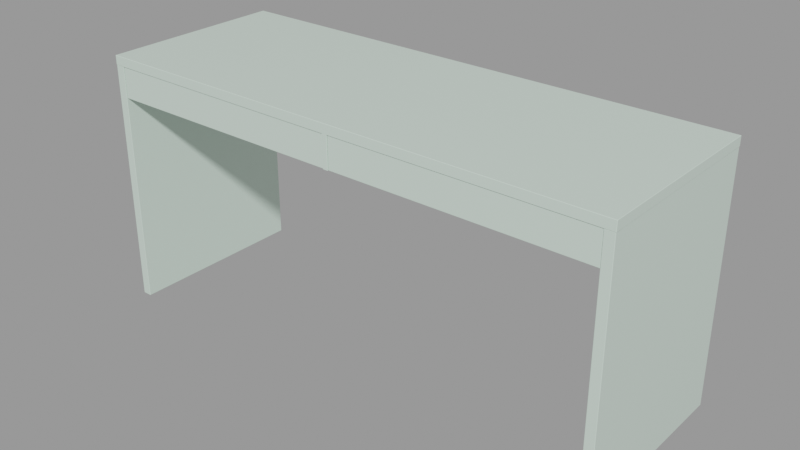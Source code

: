 # Source: table_99404128-5f75-4a1c-81ba-d83979291843.blend  (saved by Blender 3.6.11; exported with 4.5.12 LTS)
import bpy
from mathutils import Matrix  # noqa: F401  (used for matrix-valued properties, if any)

bpy.ops.wm.read_factory_settings(use_empty=True)
scene = bpy.context.scene
scene.name = 'upload'

# ---- collections
col_table = bpy.data.collections.new('Table'); scene.collection.children.link(col_table)

# ---- materials (node trees are filled in below, after node groups)
mat_material = bpy.data.materials.new('material')
mat_material.use_transparent_shadow = False

# ---- material node trees
mat_material.use_nodes = True; mat_material.node_tree.nodes.clear()
_N = mat_material.node_tree.nodes; _L = mat_material.node_tree.links
n0 = _N.new('ShaderNodeOutputMaterial'); n0.name = 'Material Output'; n0.location = (300, 300)
n1 = _N.new('ShaderNodeBsdfPrincipled'); n1.name = 'Principled BSDF'; n1.location = (10, 300)
n1.distribution = 'GGX'
n1.subsurface_method = 'BURLEY'
n1.inputs[0].default_value = (0.6541, 0.8, 0.704, 1.0)
n1.inputs[2].default_value = 0.2
n1.inputs[3].default_value = 1.45
n1.inputs[27].default_value = (0.0, 0.0, 0.0, 1.0)
n1.inputs[28].default_value = 1.0
n2 = _N.new('ShaderNodeTexNoise'); n2.name = 'Noise Texture'; n2.location = (-446, 88)
n2.inputs[2].default_value = 1000.0
n3 = _N.new('ShaderNodeNormalMap'); n3.name = 'Normal Map'; n3.location = (-214, 64)
n3.inputs[0].default_value = 0.005
_L.new(n1.outputs[0], n0.inputs[0])
_L.new(n2.outputs[1], n3.inputs[1])
_L.new(n3.outputs[0], n1.inputs[5])
n0.is_active_output = True

# ---- meshes
me_cube_001 = bpy.data.meshes.new('Cube.001')
me_cube_001.from_pydata([(-0.7, -0.25, 0.5929), (-0.7, -0.25, 0.6179), (-0.7, 0.25, 0.5929), (-0.7, 0.25, 0.6179), (0.7, -0.25, 0.5929), (0.7, -0.25, 0.6179), (0.7, 0.25, 0.5929), (0.7, 0.25, 0.6179), (-0.006719, 0.25, 0.6179), (0.006719, 0.25, 0.6179), (-0.006719, -0.25, 0.5929), (0.006719, -0.25, 0.5929), (0.006719, -0.25, 0.6179), (-0.006719, -0.25, 0.6179), (-0.006653, -0.25, 0.5103), (0.006785, -0.25, 0.5103), (0.006719, 0.25, 0.5929), (-0.006719, 0.25, 0.5929), (-0.006719, 0.0, 0.5929), (0.006719, 0.0, 0.5929), (-0.006653, -9.313e-10, 0.5103), (0.006785, -9.313e-10, 0.5103), (-0.006647, 0.2133, 0.5103), (-0.006647, 0.2133, 0.5929), (0.006791, 0.2133, 0.5929), (0.006791, 0.2133, 0.5103), (0.6741, -0.2495, 0.5933), (0.6991, -0.2495, 0.5933), (0.6741, 0.2495, 0.5933), (0.6991, 0.2495, 0.5933), (0.6741, -0.2495, -0.05666), (0.6991, -0.2495, -0.05666), (0.6741, 0.2495, -0.05666), (0.6991, 0.2495, -0.05666), (-0.6995, -0.2495, 0.5933), (-0.6745, -0.2495, 0.5933), (-0.6995, 0.2495, 0.5933), (-0.6745, 0.2495, 0.5933), (-0.6995, -0.2495, -0.05666), (-0.6745, -0.2495, -0.05666), (-0.6995, 0.2495, -0.05666), (-0.6745, 0.2495, -0.05666), (-0.6735, -0.2481, 0.5155), (-0.6735, -0.2481, 0.5927), (-0.6735, 0.2134, 0.5155), (-0.6735, 0.2134, 0.5927), (0.6735, -0.2481, 0.5155), (0.6735, -0.2481, 0.5927), (0.6735, 0.2134, 0.5155), (0.6735, 0.2134, 0.5927), (0.007694, 0.2134, 0.5155), (-0.007694, 0.2134, 0.5155), (-0.007694, 0.2134, 0.5927), (0.007694, 0.2134, 0.5927), (-0.007694, -0.2481, 0.5155), (0.007694, -0.2481, 0.5155), (0.007694, -0.2481, 0.5927), (-0.007694, -0.2481, 0.5927), (0.6735, -0.2437, 0.5155), (0.6735, -0.2352, 0.5927), (0.007695, -0.2352, 0.5927), (0.007695, -0.2437, 0.5155), (-0.6735, -0.2437, 0.5155), (-0.6735, -0.2352, 0.5927), (-0.007694, -0.2352, 0.5927), (-0.007694, -0.2437, 0.5155), (-0.6735, -0.2437, 0.5111), (-0.6735, -0.2481, 0.5111), (0.007694, -0.2481, 0.5111), (0.6735, -0.2481, 0.5111), (-0.007694, -0.2481, 0.5111), (-0.007694, -0.2437, 0.5111), (0.007695, -0.2437, 0.5111), (0.6735, -0.2437, 0.5111), (-0.6819, 0.213, 0.507), (-0.6819, 0.213, 0.5991), (-0.6819, 0.219, 0.507), (-0.6819, 0.219, 0.5991), (0.6826, 0.213, 0.507), (0.6826, 0.213, 0.5991), (0.6826, 0.219, 0.507), (0.6826, 0.219, 0.5991), (-0.6819, 0.213, 0.5222), (-0.6819, 0.219, 0.5222), (0.6826, 0.219, 0.5222), (0.6826, 0.213, 0.5222), (0.6826, 0.1782, 0.5222), (0.6826, 0.1782, 0.507), (-0.6819, 0.1782, 0.507), (-0.6819, 0.1782, 0.5222)], [], [(0, 1, 3, 2), (16, 9, 7, 6), (6, 7, 5, 4), (10, 13, 1, 0), (16, 6, 4, 11, 19, 24), (8, 3, 1, 13), (7, 9, 12, 5), (9, 8, 13, 12), (2, 17, 23, 18, 10, 0), (4, 5, 12, 11), (11, 12, 13, 10), (2, 3, 8, 17), (17, 8, 9, 16), (20, 21, 15, 14), (19, 11, 15, 21), (11, 10, 14, 15), (24, 19, 21, 25), (10, 18, 20, 14), (22, 25, 21, 20), (23, 24, 25, 22), (18, 23, 22, 20), (16, 24, 23, 17), (26, 27, 29, 28), (28, 29, 33, 32), (32, 33, 31, 30), (30, 31, 27, 26), (28, 32, 30, 26), (33, 29, 27, 31), (34, 35, 37, 36), (36, 37, 41, 40), (40, 41, 39, 38), (38, 39, 35, 34), (36, 40, 38, 34), (41, 37, 35, 39), (62, 63, 45, 44), (50, 53, 49, 48), (58, 59, 47, 46), (54, 57, 43, 42), (61, 58, 73, 72), (64, 63, 43, 57), (59, 60, 56, 47), (46, 55, 68, 69), (46, 47, 56, 55), (44, 45, 52, 51), (64, 65, 51, 52), (60, 53, 50, 61), (56, 60, 61, 55), (49, 53, 60, 59), (50, 48, 58, 61), (48, 49, 59, 58), (57, 54, 65, 64), (44, 51, 65, 62), (52, 45, 63, 64), (42, 43, 63, 62), (72, 73, 69, 68), (66, 71, 70, 67), (55, 61, 72, 68), (62, 65, 71, 66), (58, 46, 69, 73), (42, 62, 66, 67), (65, 54, 70, 71), (54, 42, 67, 70), (82, 75, 77, 83), (83, 77, 81, 84), (84, 81, 79, 85), (85, 79, 75, 82), (76, 80, 78, 74), (81, 77, 75, 79), (74, 78, 87, 88), (80, 84, 85, 78), (76, 83, 84, 80), (74, 82, 83, 76), (87, 86, 89, 88), (78, 85, 86, 87), (85, 82, 89, 86), (82, 74, 88, 89)])
_uv = me_cube_001.uv_layers.new(name='UVMap')
_uv.uv.foreach_set('vector', [0.375, 0.0, 0.625, 0.0, 0.625, 0.25, 0.375, 0.25, 0.375, 0.4167, 0.625, 0.4167, 0.625, 0.5, 0.375, 0.5, 0.375, 0.5, 0.625, 0.5, 0.625, 0.75, 0.375, 0.75, 0.375, 0.9167, 0.625, 0.9167, 0.625, 1.0, 0.375, 1.0, 0.2917, 0.5, 0.375, 0.5, 0.375, 0.75, 0.2917, 0.75, 0.2917, 0.625, 0.2917, 0.5065, 0.7917, 0.5, 0.875, 0.5, 0.875, 0.75, 0.7917, 0.75, 0.625, 0.5, 0.7083, 0.5, 0.7083, 0.75, 0.625, 0.75, 0.7083, 0.5, 0.7917, 0.5, 0.7917, 0.75, 0.7083, 0.75, 0.125, 0.5, 0.2083, 0.5, 0.2083, 0.5065, 0.2083, 0.625, 0.2083, 0.75, 0.125, 0.75, 0.375, 0.75, 0.625, 0.75, 0.625, 0.8333, 0.375, 0.8333, 0.375, 0.8333, 0.625, 0.8333, 0.625, 0.9167, 0.375, 0.9167, 0.375, 0.25, 0.625, 0.25, 0.625, 0.3333, 0.375, 0.3333, 0.375, 0.3333, 0.625, 0.3333, 0.625, 0.4167, 0.375, 0.4167, 0.2083, 0.625, 0.2917, 0.625, 0.2917, 0.75, 0.2083, 0.75, 0.2917, 0.625, 0.2917, 0.75, 0.2917, 0.75, 0.2917, 0.625, 0.375, 0.8333, 0.375, 0.9167, 0.375, 0.9167, 0.375, 0.8333, 0.2917, 0.5065, 0.2917, 0.625, 0.2917, 0.625, 0.2917, 0.5065, 0.2083, 0.75, 0.2083, 0.625, 0.2083, 0.625, 0.2083, 0.75, 0.2083, 0.5065, 0.2917, 0.5065, 0.2917, 0.625, 0.2083, 0.625, 0.2083, 0.5065, 0.2917, 0.5065, 0.2917, 0.5065, 0.2083, 0.5065, 0.2083, 0.625, 0.2083, 0.5065, 0.2083, 0.5065, 0.2083, 0.625, 0.2917, 0.5, 0.2917, 0.5065, 0.2083, 0.5065, 0.2083, 0.5, 0.375, 0.0, 0.625, 0.0, 0.625, 0.25, 0.375, 0.25, 0.375, 0.25, 0.625, 0.25, 0.625, 0.5, 0.375, 0.5, 0.375, 0.5, 0.625, 0.5, 0.625, 0.75, 0.375, 0.75, 0.375, 0.75, 0.625, 0.75, 0.625, 1.0, 0.375, 1.0, 0.125, 0.5, 0.375, 0.5, 0.375, 0.75, 0.125, 0.75, 0.625, 0.5, 0.875, 0.5, 0.875, 0.75, 0.625, 0.75, 0.375, 0.0, 0.625, 0.0, 0.625, 0.25, 0.375, 0.25, 0.375, 0.25, 0.625, 0.25, 0.625, 0.5, 0.375, 0.5, 0.375, 0.5, 0.625, 0.5, 0.625, 0.75, 0.375, 0.75, 0.375, 0.75, 0.625, 0.75, 0.625, 1.0, 0.375, 1.0, 0.125, 0.5, 0.375, 0.5, 0.375, 0.75, 0.125, 0.75, 0.625, 0.5, 0.875, 0.5, 0.875, 0.75, 0.625, 0.75, 0.375, 0.125, 0.625, 0.125, 0.625, 0.25, 0.375, 0.25, 0.375, 0.4167, 0.625, 0.4167, 0.625, 0.5, 0.375, 0.5, 0.375, 0.625, 0.625, 0.625, 0.625, 0.75, 0.375, 0.75, 0.375, 0.9167, 0.625, 0.9167, 0.625, 1.0, 0.375, 1.0, 0.2917, 0.625, 0.375, 0.625, 0.375, 0.625, 0.2917, 0.625, 0.7917, 0.625, 0.875, 0.625, 0.875, 0.75, 0.7917, 0.75, 0.625, 0.625, 0.7083, 0.625, 0.7083, 0.75, 0.625, 0.75, 0.375, 0.75, 0.375, 0.8333, 0.375, 0.8333, 0.375, 0.75, 0.375, 0.75, 0.625, 0.75, 0.625, 0.8333, 0.375, 0.8333, 0.375, 0.25, 0.625, 0.25, 0.625, 0.3333, 0.375, 0.3333, 0.625, 0.625, 0.2917, 0.7083, 0.2083, 0.5, 0.625, 0.3333, 0.625, 0.625, 0.625, 0.4167, 0.2917, 0.5, 0.3333, 0.6667, 0.625, 0.8333, 0.625, 0.625, 0.3333, 0.6667, 0.375, 0.8333, 0.625, 0.5, 0.7083, 0.5, 0.7083, 0.625, 0.625, 0.625, 0.2917, 0.5, 0.375, 0.5, 0.375, 0.625, 0.2917, 0.625, 0.375, 0.5, 0.625, 0.5, 0.625, 0.625, 0.375, 0.625, 0.625, 0.9167, 0.375, 0.9167, 0.2917, 0.7083, 0.625, 0.625, 0.125, 0.5, 0.2083, 0.5, 0.2083, 0.625, 0.125, 0.625, 0.7917, 0.5, 0.875, 0.5, 0.875, 0.625, 0.7917, 0.625, 0.375, 0.0, 0.625, 0.0, 0.625, 0.125, 0.375, 0.125, 0.2917, 0.625, 0.375, 0.625, 0.375, 0.75, 0.2917, 0.75, 0.125, 0.625, 0.2083, 0.625, 0.2083, 0.75, 0.125, 0.75, 0.375, 0.8333, 0.3333, 0.6667, 0.3333, 0.6667, 0.375, 0.8333, 0.125, 0.625, 0.2083, 0.625, 0.2083, 0.625, 0.125, 0.625, 0.375, 0.625, 0.375, 0.75, 0.375, 0.75, 0.375, 0.625, 0.375, 0.0, 0.375, 0.125, 0.375, 0.125, 0.375, 0.0, 0.2917, 0.7083, 0.375, 0.9167, 0.375, 0.9167, 0.2917, 0.7083, 0.375, 0.9167, 0.375, 1.0, 0.375, 1.0, 0.375, 0.9167, 0.4003, 0.0, 0.625, 0.0, 0.625, 0.25, 0.4003, 0.25, 0.4003, 0.25, 0.625, 0.25, 0.625, 0.5, 0.4003, 0.5, 0.4003, 0.5, 0.625, 0.5, 0.625, 0.75, 0.4003, 0.75, 0.4003, 0.75, 0.625, 0.75, 0.625, 1.0, 0.4003, 1.0, 0.125, 0.5, 0.375, 0.5, 0.375, 0.75, 0.125, 0.75, 0.625, 0.5, 0.875, 0.5, 0.875, 0.75, 0.625, 0.75, 0.125, 0.75, 0.375, 0.75, 0.375, 0.75, 0.125, 0.75, 0.375, 0.5, 0.4003, 0.5, 0.4003, 0.75, 0.375, 0.75, 0.375, 0.25, 0.4003, 0.25, 0.4003, 0.5, 0.375, 0.5, 0.375, 0.0, 0.4003, 0.0, 0.4003, 0.25, 0.375, 0.25, 0.375, 0.75, 0.4003, 0.75, 0.4003, 1.0, 0.375, 1.0, 0.375, 0.75, 0.4003, 0.75, 0.4003, 0.75, 0.375, 0.75, 0.4003, 0.75, 0.4003, 1.0, 0.4003, 1.0, 0.4003, 0.75, 0.4003, 0.0, 0.375, 0.0, 0.375, 0.0, 0.4003, 0.0])
me_cube_001.materials.append(mat_material)
me_cube_001.use_remesh_fix_poles = True
me_cube_001.use_remesh_preserve_attributes = False
me_cube_001.use_mirror_vertex_groups = False
me_cube_001.update()

# ---- objects
ob_table = bpy.data.objects.new('Table', None)
ob_cube = bpy.data.objects.new('Cube', me_cube_001)

# ---- transforms, parenting, visibility, modifiers, constraints
ob_table.location = (0.0, 0.0, 0.0)
ob_table.lineart.crease_threshold = 0.0
ob_cube.parent = ob_table
ob_cube.matrix_parent_inverse = Matrix(((1.0, -0.0, 0.0, -0.08816), (-0.0, 1.0, -0.0, -0.014), (0.0, -0.0, 1.0, -0.0), (-0.0, 0.0, -0.0, 1.0)))
ob_cube.location = (0.07945, -0.01977, 0.05548)
ob_cube.rotation_euler = (0.0, -0.0, 2.384e-07)
ob_cube.lineart.crease_threshold = 0.0
_m = ob_cube.modifiers.new('Bevel', 'BEVEL')
_m.width = 0.001
_m.width_pct = 0.001
_m.segments = 2
_m.limit_method = 'NONE'

# ---- collection membership
scene.collection.objects.link(ob_table)
scene.collection.objects.link(ob_cube)
col_table.objects.link(ob_table)
col_table.objects.link(ob_cube)

# ---- scene / render settings (as saved in the file)
scene.frame_start = 1; scene.frame_end = 250; scene.frame_set(1)
scene.render.engine = 'BLENDER_EEVEE_NEXT'
scene.render.image_settings.exr_codec = 'NONE'
scene.render.simplify_subdivision_render = 0
scene.render.simplify_child_particles_render = 0.0
scene.cycles.use_denoising = False
scene.cycles.samples = 128
scene.cycles.sampling_pattern = 'TABULATED_SOBOL'
scene.cycles.use_adaptive_sampling = False
scene.cycles.use_light_tree = False
scene.view_settings.view_transform = 'Filmic'
bpy.context.view_layer.update()

# ---- added for rendering (the .blend has no active camera and no usable light): camera, sun + grey world if the file has none
cam_auto = bpy.data.cameras.new('AutoCamera')
cam_auto.lens = 50.0
cam_auto.sensor_width = 36.0
cam_auto.clip_end = 1000.0
ob_auto_camera = bpy.data.objects.new('AutoCamera', cam_auto)
scene.collection.objects.link(ob_auto_camera)
ob_auto_camera.location = (1.5017, -1.84626, 1.54441)
ob_auto_camera.rotation_euler = (1.09748, -7.21219e-08, 0.694738)
scene.camera = ob_auto_camera
light_auto_sun = bpy.data.lights.new('AutoSun', 'SUN')
light_auto_sun.energy = 3.0
light_auto_sun.angle = 0.0523599
ob_auto_sun = bpy.data.objects.new('AutoSun', light_auto_sun)
scene.collection.objects.link(ob_auto_sun)
ob_auto_sun.rotation_euler = (0.872665, 0.174533, 0.523599)
if scene.world is None:
    world_auto = bpy.data.worlds.new('AutoWorld')
    world_auto.color = (0.3, 0.3, 0.3)
    scene.world = world_auto
bpy.context.view_layer.update()
